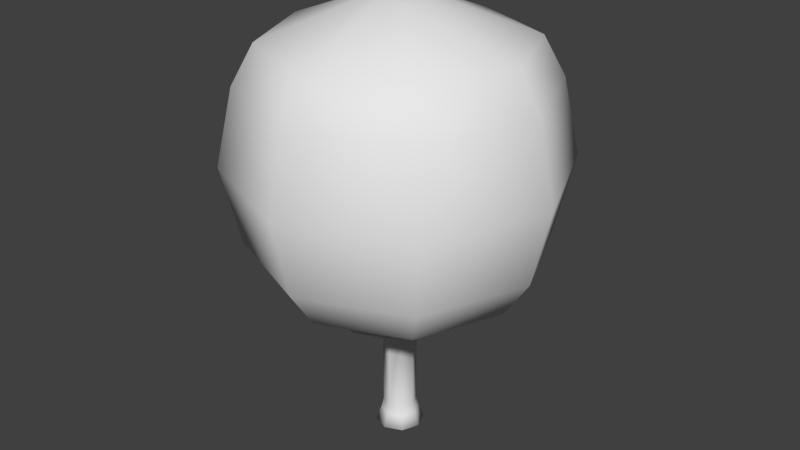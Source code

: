 # Source: MapleTree.blend  (saved by Blender 2.76.0; exported with 4.5.12 LTS)
import bpy
from mathutils import Matrix  # noqa: F401  (used for matrix-valued properties, if any)

bpy.ops.wm.read_factory_settings(use_empty=True)
scene = bpy.context.scene
scene.name = 'Scene'

# ---- collections
col_collection_1 = bpy.data.collections.new('Collection 1'); scene.collection.children.link(col_collection_1)

# ---- world
world_world = bpy.data.worlds.new('World'); scene.world = world_world
world_world.color = (0.05088, 0.05088, 0.05088)
world_world.use_sun_shadow = False
world_world.sun_shadow_jitter_overblur = 0.0
world_world.cycles.sampling_method = 'MANUAL'
world_world.cycles.sample_map_resolution = 256

# ---- meshes
me_cylinder_001 = bpy.data.meshes.new('Cylinder.001')
me_cylinder_001.from_pydata([(-4.896e-09, 0.3428, -0.9569), (-6.106e-09, 0.1805, 1.0), (0.2424, 0.2424, -0.9569), (0.1276, 0.1276, 1.0), (0.3428, -1.009e-08, -0.9569), (0.1805, -1.784e-09, 1.0), (0.2424, -0.2424, -0.9569), (0.1276, -0.1276, 1.0), (-3.487e-08, -0.3428, -0.9569), (-2.189e-08, -0.1805, 1.0), (-0.2424, -0.2424, -0.9569), (-0.1276, -0.1276, 1.0), (-0.3428, 8.985e-09, -0.9569), (-0.1805, 8.258e-09, 1.0), (-0.2424, 0.2424, -0.9569), (-0.1276, 0.1276, 1.0), (4.882e-10, 1.066, 0.0), (0.7534, 0.7534, 0.0), (1.066, -4.706e-08, 0.0), (0.7534, -0.7534, 0.0), (-9.266e-08, -1.066, 0.0), (-0.7534, -0.7534, 0.0), (-1.066, 1.222e-08, 0.0), (-0.7534, 0.7534, 0.0), (-3.248e-10, 0.9564, 0.4932), (0.6763, 0.6763, 0.4932), (0.9564, -4.148e-08, 0.4932), (0.6763, -0.6763, 0.4932), (-8.394e-08, -0.9564, 0.4932), (-0.6763, -0.6763, 0.4932), (-0.9564, 1.173e-08, 0.4932), (-0.6763, 0.6763, 0.4932), (0.669, 0.669, -0.5), (0.9461, -4.056e-08, -0.5), (0.669, -0.669, -0.5), (-8.312e-08, -0.9461, -0.5), (-0.669, -0.669, -0.5), (-0.9461, 1.209e-08, -0.5), (-0.669, 0.669, -0.5), (-4.012e-10, 0.9461, -0.5), (0.5505, 0.5505, -0.75), (0.7785, -3.073e-08, -0.75), (0.5505, -0.5505, -0.75), (-6.971e-08, -0.7785, -0.75), (-0.5505, -0.5505, -0.75), (-0.7785, 1.258e-08, -0.75), (-0.5505, 0.5505, -0.75), (-1.65e-09, 0.7785, -0.75), (-1.359e-09, 0.8177, 0.7466), (0.5782, 0.5782, 0.7466), (0.8177, -3.438e-08, 0.7466), (0.5782, -0.5782, 0.7466), (-7.284e-08, -0.8177, 0.7466), (-0.5782, -0.5782, 0.7466), (-0.8177, 1.111e-08, 0.7466), (-0.5782, 0.5782, 0.7466), (-2.332e-08, 0.1574, -1.85), (0.1113, 0.1113, -1.85), (0.1574, -3.837e-09, -1.85), (0.1113, -0.1113, -1.85), (-3.708e-08, -0.1574, -1.85), (-0.1113, -0.1113, -1.85), (-0.1574, 4.921e-09, -1.85), (-0.1113, 0.1113, -1.85), (-2.592e-08, 0.1071, -1.695), (0.07575, 0.07575, -1.695), (0.1071, -2.265e-09, -1.695), (0.07575, -0.07575, -1.695), (-3.529e-08, -0.1071, -1.695), (-0.07575, -0.07575, -1.695), (-0.1071, 3.696e-09, -1.695), (-0.07575, 0.07575, -1.695), (0.08657, 0.08657, -1.762), (0.1224, -2.743e-09, -1.762), (0.08657, -0.08657, -1.762), (-3.599e-08, -0.1224, -1.762), (-0.08657, -0.08657, -1.762), (-0.1224, 4.068e-09, -1.762), (-0.08657, 0.08657, -1.762), (-2.529e-08, 0.1224, -1.762), (-2.592e-08, 0.1071, -1.191), (-6.556e-09, 0.6681, -0.8023), (-0.6681, 1.604e-08, -0.8023), (0.4724, 0.4724, -0.8023), (-3.529e-08, -0.1071, -1.191), (-0.07575, -0.07575, -1.191), (0.4724, -0.4724, -0.8023), (-0.07575, 0.07575, -1.191), (-2.592e-08, 0.1071, -1.106), (-0.4724, -0.4724, -0.8023), (-0.4724, 0.4724, -0.8023), (0.6681, -2.113e-08, -0.8023), (-3.529e-08, -0.1071, -1.106), (-0.07575, -0.07575, -1.106), (-6.496e-08, -0.6681, -0.8023), (-0.07575, 0.07575, -1.106), (-0.07376, 0.2901, -0.9731), (-0.07123, 0.3528, -1.034), (-0.001991, 0.3879, -1.008), (-0.004519, 0.3252, -0.9468), (-0.1118, 0.3456, -0.7594), (-0.1172, 0.4293, -0.7516), (-0.03547, 0.4342, -0.7475), (-0.03005, 0.3506, -0.7553), (-0.02334, -0.3332, -0.9713), (-0.0471, -0.3968, -1.021), (-0.1013, -0.3082, -0.9661), (-0.125, -0.3718, -1.016), (-0.004042, -0.3385, -0.7809), (-0.0465, -0.4108, -0.7882), (-0.07274, -0.3006, -0.7571), (-0.1152, -0.3729, -0.7644), (0.07575, 0.07575, -0.9857), (-2.962e-08, 0.1071, -0.9857), (0.1071, -2.265e-09, -0.9857), (0.07575, -0.07575, -0.9857), (-3.899e-08, -0.1071, -0.9857), (-0.07575, -0.07575, -0.9857), (-0.1071, 3.696e-09, -0.9857), (-0.07575, 0.07575, -0.9857), (0.6476, -0.6476, 0.5004), (-1.116e-07, -0.9159, 0.5004), (-0.9159, 2.595e-08, 0.5004), (-0.6476, 0.6476, 0.5004), (0.9159, -2.501e-08, 0.5004), (-3.15e-08, 0.9159, 0.5004), (0.6476, 0.6476, 0.5004), (-0.6476, -0.6476, 0.5004), (0.5703, -0.5703, -0.6506), (-6.332e-08, -0.8066, -0.6506), (0.5703, 0.5703, -0.6506), (0.8066, -2.414e-08, -0.6506), (-0.8066, 2.074e-08, -0.6506), (-0.5703, 0.5703, -0.6506), (-0.5703, -0.5703, -0.6506), (7.191e-09, 0.8066, -0.6506), (0.3195, 0.3195, 0.8822), (-2.379e-08, 0.4519, 0.8822), (0.4519, 5.986e-10, 0.8822), (0.3195, -0.3195, 0.8822), (-6.33e-08, -0.4519, 0.8822), (-0.3195, -0.3195, 0.8822), (-0.4519, 2.574e-08, 0.8822), (-0.3195, 0.3195, 0.8822), (0.5703, -0.5703, 0.6739), (0.5703, 0.5703, 0.6739), (-0.8066, 2.48e-08, 0.6739), (-4.156e-08, 0.8066, 0.6739), (-1.121e-07, -0.8066, 0.6739), (0.8066, -2.007e-08, 0.6739), (-0.5703, 0.5703, 0.6739), (-0.5703, -0.5703, 0.6739), (0.6868, -0.6868, -0.3458), (-0.9713, 2.448e-08, -0.3458), (0.9713, -2.956e-08, -0.3458), (0.6868, 0.6868, -0.3458), (-0.6868, -0.6868, -0.3458), (-2.178e-09, 0.9713, -0.3458), (-0.6868, 0.6868, -0.3458), (-8.709e-08, -0.9713, -0.3458), (0.7034, -0.7034, 0.07727), (-0.9947, 2.678e-08, 0.07727), (0.9947, -2.856e-08, 0.07727), (0.7034, 0.7034, 0.07727), (-0.7034, -0.7034, 0.07727), (-1.752e-08, 0.9947, 0.07727), (-0.7034, 0.7034, 0.07727), (-1.045e-07, -0.9947, 0.07727)], [], [(48, 1, 3, 49), (49, 3, 5, 50), (50, 5, 7, 51), (51, 7, 9, 52), (52, 9, 11, 53), (53, 11, 13, 54), (3, 1, 15, 13, 11, 9, 7, 5), (55, 15, 1, 48), (54, 13, 15, 55), (0, 2, 4, 6, 8, 10, 12, 14), (37, 22, 23, 38), (38, 23, 16, 39), (36, 21, 22, 37), (35, 20, 21, 36), (34, 19, 20, 35), (33, 18, 19, 34), (32, 17, 18, 33), (39, 16, 17, 32), (22, 30, 31, 23), (23, 31, 24, 16), (21, 29, 30, 22), (20, 28, 29, 21), (19, 27, 28, 20), (18, 26, 27, 19), (17, 25, 26, 18), (16, 24, 25, 17), (47, 39, 32, 40), (40, 32, 33, 41), (41, 33, 34, 42), (42, 34, 35, 43), (43, 35, 36, 44), (44, 36, 37, 45), (46, 38, 39, 47), (45, 37, 38, 46), (12, 45, 46, 14), (14, 46, 47, 0), (10, 44, 45, 12), (8, 43, 44, 10), (6, 42, 43, 8), (4, 41, 42, 6), (2, 40, 41, 4), (0, 47, 40, 2), (30, 54, 55, 31), (31, 55, 48, 24), (29, 53, 54, 30), (28, 52, 53, 29), (27, 51, 52, 28), (26, 50, 51, 27), (25, 49, 50, 26), (24, 48, 49, 25), (80, 88, 113, 112, 65, 64), (65, 112, 114, 66), (66, 114, 115, 67), (92, 116, 117, 93), (67, 115, 116, 92, 84, 68), (85, 93, 117, 118, 70, 69), (95, 119, 113, 88), (56, 57, 58, 59, 60, 61, 62, 63), (77, 70, 71, 78), (78, 71, 64, 79), (76, 69, 70, 77), (75, 68, 69, 76), (74, 67, 68, 75), (73, 66, 67, 74), (72, 65, 66, 73), (79, 64, 65, 72), (56, 79, 72, 57), (57, 72, 73, 58), (58, 73, 74, 59), (59, 74, 75, 60), (60, 75, 76, 61), (61, 76, 77, 62), (63, 78, 79, 56), (62, 77, 78, 63), (112, 113, 81, 83), (71, 87, 80, 64), (115, 114, 91, 86), (68, 84, 85, 69), (117, 116, 94, 89), (119, 118, 82, 90), (114, 112, 83, 91), (70, 118, 119, 95, 87, 71), (80, 87, 97, 98), (84, 92, 104, 105), (118, 117, 89, 82), (99, 98, 102, 103), (87, 95, 96, 97), (88, 80, 98, 99), (95, 88, 99, 96), (101, 100, 103, 102), (97, 96, 100, 101), (96, 99, 103, 100), (98, 97, 101, 102), (107, 105, 109, 111), (85, 84, 105, 107), (93, 85, 107, 106), (92, 93, 106, 104), (109, 108, 110, 111), (105, 104, 108, 109), (104, 106, 110, 108), (106, 107, 111, 110), (167, 160, 120, 121), (122, 127, 151, 146), (126, 125, 147, 145), (127, 121, 148, 151), (124, 126, 145, 149), (125, 123, 150, 147), (120, 124, 149, 144), (123, 122, 146, 150), (121, 120, 144, 148), (82, 89, 134, 132), (81, 90, 133, 135), (83, 81, 135, 130), (86, 91, 131, 128), (89, 94, 129, 134), (90, 82, 132, 133), (91, 83, 130, 131), (94, 86, 128, 129), (148, 144, 139, 140), (136, 137, 143, 142, 141, 140, 139, 138), (149, 145, 136, 138), (150, 146, 142, 143), (151, 148, 140, 141), (144, 149, 138, 139), (145, 147, 137, 136), (147, 150, 143, 137), (146, 151, 141, 142), (166, 161, 122, 123), (160, 162, 124, 120), (165, 166, 123, 125), (162, 163, 126, 124), (164, 167, 121, 127), (163, 165, 125, 126), (161, 164, 127, 122), (132, 134, 156, 153), (130, 135, 157, 155), (134, 129, 159, 156), (131, 130, 155, 154), (135, 133, 158, 157), (128, 131, 154, 152), (133, 132, 153, 158), (129, 128, 152, 159), (153, 156, 164, 161), (155, 157, 165, 163), (156, 159, 167, 164), (154, 155, 163, 162), (157, 158, 166, 165), (152, 154, 162, 160), (158, 153, 161, 166), (159, 152, 160, 167), (116, 115, 86, 94), (113, 119, 90, 81)])
me_cylinder_001.polygons.foreach_set('use_smooth', [True] * 152)
me_cylinder_001.use_remesh_preserve_volume = False
me_cylinder_001.use_remesh_preserve_attributes = False
me_cylinder_001.use_mirror_vertex_groups = False
me_cylinder_001.update()

# ---- objects
ob_cylinder_001 = bpy.data.objects.new('Cylinder.001', me_cylinder_001)

# ---- transforms, parenting, visibility, modifiers, constraints
ob_cylinder_001.location = (0.0, 0.0, 3.153)
ob_cylinder_001.scale = (1.716, 1.716, 1.716)
ob_cylinder_001.lineart.crease_threshold = 0.0

# ---- collection membership
col_collection_1.objects.link(ob_cylinder_001)

# ---- scene / render settings (as saved in the file)
scene.frame_start = 1; scene.frame_end = 250; scene.frame_set(1)
scene.render.engine = 'BLENDER_EEVEE_NEXT'
scene.render.resolution_percentage = 50
scene.render.dither_intensity = 0.0
scene.cycles.use_denoising = False
scene.cycles.samples = 10
scene.cycles.sampling_pattern = 'TABULATED_SOBOL'
scene.cycles.light_sampling_threshold = 0.0
scene.cycles.use_adaptive_sampling = False
scene.cycles.use_light_tree = False
scene.cycles.blur_glossy = 0.0
scene.cycles.pixel_filter_type = 'GAUSSIAN'
scene.cycles.sample_clamp_indirect = 0.0
scene.view_settings.view_transform = 'Standard'
bpy.context.view_layer.update()

# ---- added for rendering (the .blend has no active camera and no usable light): camera, sun
cam_auto = bpy.data.cameras.new('AutoCamera')
cam_auto.lens = 50.0
cam_auto.sensor_width = 36.0
cam_auto.clip_end = 1000.0
ob_auto_camera = bpy.data.objects.new('AutoCamera', cam_auto)
scene.collection.objects.link(ob_auto_camera)
ob_auto_camera.location = (6.58717, -7.9046, 7.69327)
ob_auto_camera.rotation_euler = (1.09748, -7.21219e-08, 0.694738)
scene.camera = ob_auto_camera
light_auto_sun = bpy.data.lights.new('AutoSun', 'SUN')
light_auto_sun.energy = 3.0
light_auto_sun.angle = 0.0523599
ob_auto_sun = bpy.data.objects.new('AutoSun', light_auto_sun)
scene.collection.objects.link(ob_auto_sun)
ob_auto_sun.rotation_euler = (0.872665, 0.174533, 0.523599)
bpy.context.view_layer.update()
